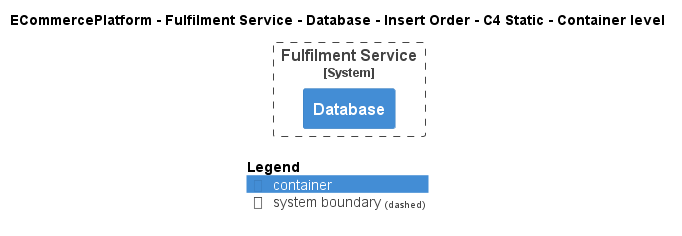

The diagram above was rendered by PlantUML. Its source (embedded in the PNG):
@startuml
!pragma layout smetana
!include ..\..\..\..\..\..\..\.c4s\C4_Container.puml

AddElementTag("c4interflow:lifecycle:new", $bgColor=green, $fontColor=#ffffff, $borderColor=green, $shadowing="False")
AddElementTag("c4interflow:lifecycle:changed", $bgColor=orange, $fontColor=#ffffff, $borderColor=orange, $shadowing="False")
AddElementTag("c4interflow:lifecycle:removed", $bgColor=red, $fontColor=#ffffff, $borderColor=red, $shadowing="False")

AddRelTag("c4interflow:lifecycle:new", $textColor=green, $lineColor=green)
AddRelTag("c4interflow:lifecycle:changed", $textColor=orange, $lineColor=orange)
AddRelTag("c4interflow:lifecycle:removed", $textColor=red, $lineColor=red)

SHOW_PERSON_PORTRAIT()
LAYOUT_TOP_DOWN()

skinparam linetype polyline

title ECommercePlatform - Fulfilment Service - Database - Insert Order - C4 Static - Container level


System_Boundary(ECommercePlatform.SoftwareSystems.FulfilmentService, "Fulfilment Service") {
    Container(ECommercePlatform.SoftwareSystems.FulfilmentService.Containers.Database, "Database", "", "")
}



SHOW_LEGEND()
@enduml